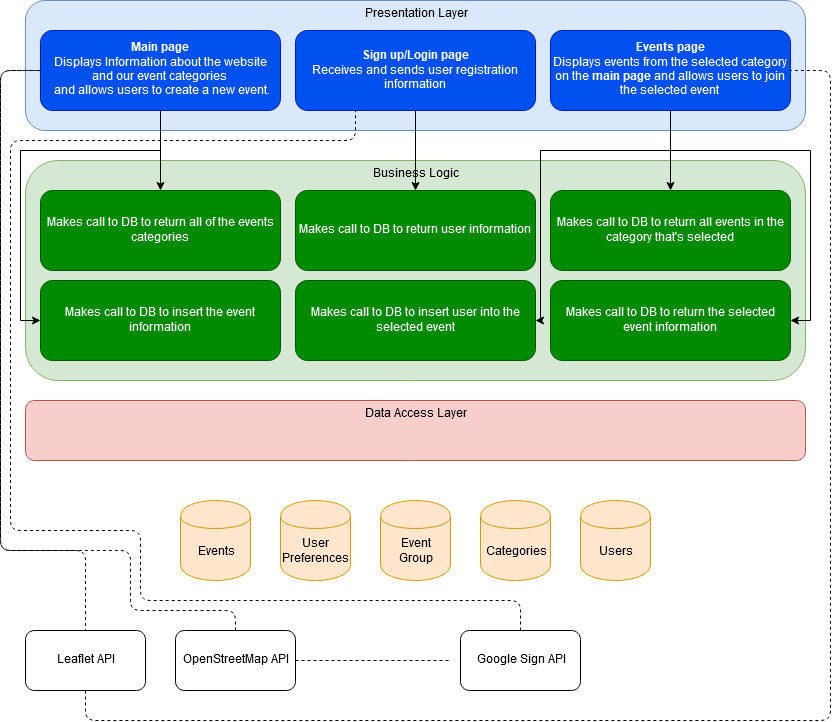

The diagram above was exported from draw.io. Its source (the exported page's mxGraphModel, read from the mxfile embedded in the PNG):
<mxGraphModel dx="1408" dy="787" grid="1" gridSize="10" guides="1" tooltips="1" connect="1" arrows="1" fold="1" page="1" pageScale="1" pageWidth="850" pageHeight="1100" math="0" shadow="0">
  <root>
    <mxCell id="0" />
    <mxCell id="1" parent="0" />
    <mxCell id="M2Z6l86uUxdyDMzTgA78-2" value="Presentation Layer" style="rounded=1;whiteSpace=wrap;html=1;fillColor=#dae8fc;strokeColor=#6c8ebf;horizontal=1;verticalAlign=top;" vertex="1" parent="1">
      <mxGeometry x="35" y="20" width="780" height="130" as="geometry" />
    </mxCell>
    <mxCell id="M2Z6l86uUxdyDMzTgA78-3" value="&lt;div&gt;&lt;b&gt;Main page&lt;/b&gt;&lt;/div&gt;&lt;div&gt;Displays Information about the website and our event categories&lt;br&gt;&lt;/div&gt;&amp;nbsp;and allows users to create a new event." style="rounded=1;whiteSpace=wrap;html=1;fillColor=#0050ef;strokeColor=#001DBC;fontColor=#ffffff;" vertex="1" parent="1">
      <mxGeometry x="50" y="50" width="240" height="80" as="geometry" />
    </mxCell>
    <mxCell id="M2Z6l86uUxdyDMzTgA78-14" style="edgeStyle=orthogonalEdgeStyle;rounded=0;orthogonalLoop=1;jettySize=auto;html=1;exitX=0.5;exitY=0;exitDx=0;exitDy=0;entryX=0.5;entryY=0;entryDx=0;entryDy=0;" edge="1" parent="1" source="M2Z6l86uUxdyDMzTgA78-10" target="M2Z6l86uUxdyDMzTgA78-11">
      <mxGeometry relative="1" as="geometry" />
    </mxCell>
    <mxCell id="M2Z6l86uUxdyDMzTgA78-4" value="&lt;div&gt;&lt;b&gt;Sign up/Login page&lt;/b&gt;&lt;/div&gt;&lt;div&gt;Receives and sends user registration information&lt;br&gt;&lt;/div&gt;" style="rounded=1;whiteSpace=wrap;html=1;fillColor=#0050ef;strokeColor=#001DBC;fontColor=#ffffff;" vertex="1" parent="1">
      <mxGeometry x="305" y="50" width="240" height="80" as="geometry" />
    </mxCell>
    <mxCell id="M2Z6l86uUxdyDMzTgA78-5" value="&lt;div&gt;&lt;b&gt;Events page&lt;/b&gt;&lt;/div&gt;&lt;div&gt;Displays events from the selected category on the &lt;b&gt;main page &lt;/b&gt;and allows users to join the selected event&lt;br&gt;&lt;/div&gt;" style="rounded=1;whiteSpace=wrap;html=1;fillColor=#0050ef;strokeColor=#001DBC;fontColor=#ffffff;" vertex="1" parent="1">
      <mxGeometry x="560" y="50" width="240" height="80" as="geometry" />
    </mxCell>
    <mxCell id="M2Z6l86uUxdyDMzTgA78-9" value="Business Logic" style="rounded=1;whiteSpace=wrap;html=1;fillColor=#d5e8d4;strokeColor=#82b366;horizontal=1;verticalAlign=top;" vertex="1" parent="1">
      <mxGeometry x="35" y="180" width="780" height="220" as="geometry" />
    </mxCell>
    <mxCell id="M2Z6l86uUxdyDMzTgA78-10" value="Makes call to DB to return all events in the category that's selected" style="rounded=1;whiteSpace=wrap;html=1;fillColor=#008a00;strokeColor=#005700;fontColor=#ffffff;" vertex="1" parent="1">
      <mxGeometry x="560" y="210" width="240" height="80" as="geometry" />
    </mxCell>
    <mxCell id="M2Z6l86uUxdyDMzTgA78-11" value="&lt;div&gt;Makes call to DB to return user information&lt;b&gt;&lt;br&gt;&lt;/b&gt;&lt;/div&gt;" style="rounded=1;whiteSpace=wrap;html=1;fillColor=#008a00;strokeColor=#005700;fontColor=#ffffff;" vertex="1" parent="1">
      <mxGeometry x="305" y="210" width="240" height="80" as="geometry" />
    </mxCell>
    <mxCell id="M2Z6l86uUxdyDMzTgA78-12" value="Makes call to DB to return all of the events categories" style="rounded=1;whiteSpace=wrap;html=1;fillColor=#008a00;strokeColor=#005700;fontColor=#ffffff;" vertex="1" parent="1">
      <mxGeometry x="50" y="210" width="240" height="80" as="geometry" />
    </mxCell>
    <mxCell id="M2Z6l86uUxdyDMzTgA78-17" style="edgeStyle=orthogonalEdgeStyle;rounded=0;orthogonalLoop=1;jettySize=auto;html=1;exitX=0.5;exitY=1;exitDx=0;exitDy=0;entryX=0.5;entryY=0;entryDx=0;entryDy=0;" edge="1" parent="1" source="M2Z6l86uUxdyDMzTgA78-4" target="M2Z6l86uUxdyDMzTgA78-11">
      <mxGeometry relative="1" as="geometry" />
    </mxCell>
    <mxCell id="M2Z6l86uUxdyDMzTgA78-22" style="edgeStyle=orthogonalEdgeStyle;rounded=0;orthogonalLoop=1;jettySize=auto;html=1;exitX=0.5;exitY=1;exitDx=0;exitDy=0;entryX=0.5;entryY=0;entryDx=0;entryDy=0;" edge="1" parent="1" source="M2Z6l86uUxdyDMzTgA78-3" target="M2Z6l86uUxdyDMzTgA78-12">
      <mxGeometry relative="1" as="geometry" />
    </mxCell>
    <mxCell id="M2Z6l86uUxdyDMzTgA78-23" value="Makes call to DB to insert the event information" style="rounded=1;whiteSpace=wrap;html=1;fillColor=#008a00;strokeColor=#005700;fontColor=#ffffff;" vertex="1" parent="1">
      <mxGeometry x="50" y="300" width="240" height="80" as="geometry" />
    </mxCell>
    <mxCell id="M2Z6l86uUxdyDMzTgA78-24" style="edgeStyle=orthogonalEdgeStyle;rounded=0;orthogonalLoop=1;jettySize=auto;html=1;exitX=0.5;exitY=1;exitDx=0;exitDy=0;entryX=0;entryY=0.5;entryDx=0;entryDy=0;" edge="1" parent="1" source="M2Z6l86uUxdyDMzTgA78-3" target="M2Z6l86uUxdyDMzTgA78-23">
      <mxGeometry relative="1" as="geometry">
        <mxPoint x="20" y="200" as="targetPoint" />
        <Array as="points">
          <mxPoint x="170" y="170" />
          <mxPoint x="30" y="170" />
          <mxPoint x="30" y="340" />
        </Array>
      </mxGeometry>
    </mxCell>
    <mxCell id="M2Z6l86uUxdyDMzTgA78-25" style="edgeStyle=orthogonalEdgeStyle;rounded=0;orthogonalLoop=1;jettySize=auto;html=1;exitX=0.5;exitY=1;exitDx=0;exitDy=0;entryX=0.5;entryY=0;entryDx=0;entryDy=0;" edge="1" parent="1" source="M2Z6l86uUxdyDMzTgA78-5" target="M2Z6l86uUxdyDMzTgA78-10">
      <mxGeometry relative="1" as="geometry" />
    </mxCell>
    <mxCell id="M2Z6l86uUxdyDMzTgA78-26" value="Makes call to DB to insert user into the selected event" style="rounded=1;whiteSpace=wrap;html=1;fillColor=#008a00;strokeColor=#005700;fontColor=#ffffff;" vertex="1" parent="1">
      <mxGeometry x="305" y="300" width="240" height="80" as="geometry" />
    </mxCell>
    <mxCell id="M2Z6l86uUxdyDMzTgA78-27" style="edgeStyle=orthogonalEdgeStyle;rounded=0;orthogonalLoop=1;jettySize=auto;html=1;exitX=0.5;exitY=1;exitDx=0;exitDy=0;entryX=1;entryY=0.5;entryDx=0;entryDy=0;" edge="1" parent="1" source="M2Z6l86uUxdyDMzTgA78-5" target="M2Z6l86uUxdyDMzTgA78-26">
      <mxGeometry relative="1" as="geometry">
        <Array as="points">
          <mxPoint x="680" y="170" />
          <mxPoint x="550" y="170" />
          <mxPoint x="550" y="340" />
        </Array>
      </mxGeometry>
    </mxCell>
    <mxCell id="M2Z6l86uUxdyDMzTgA78-28" value="Makes call to DB to return the selected event information" style="rounded=1;whiteSpace=wrap;html=1;fillColor=#008a00;strokeColor=#005700;fontColor=#ffffff;" vertex="1" parent="1">
      <mxGeometry x="560" y="300" width="240" height="80" as="geometry" />
    </mxCell>
    <mxCell id="M2Z6l86uUxdyDMzTgA78-29" style="edgeStyle=orthogonalEdgeStyle;rounded=0;orthogonalLoop=1;jettySize=auto;html=1;exitX=0.5;exitY=1;exitDx=0;exitDy=0;entryX=1;entryY=0.5;entryDx=0;entryDy=0;" edge="1" parent="1" source="M2Z6l86uUxdyDMzTgA78-5" target="M2Z6l86uUxdyDMzTgA78-28">
      <mxGeometry relative="1" as="geometry">
        <Array as="points">
          <mxPoint x="680" y="170" />
          <mxPoint x="820" y="170" />
          <mxPoint x="820" y="340" />
        </Array>
      </mxGeometry>
    </mxCell>
    <mxCell id="M2Z6l86uUxdyDMzTgA78-30" value="Data Access Layer" style="rounded=1;whiteSpace=wrap;html=1;fillColor=#f8cecc;strokeColor=#b85450;horizontal=1;verticalAlign=top;" vertex="1" parent="1">
      <mxGeometry x="35" y="420" width="780" height="60" as="geometry" />
    </mxCell>
    <mxCell id="M2Z6l86uUxdyDMzTgA78-31" value="Events" style="shape=cylinder;whiteSpace=wrap;html=1;boundedLbl=1;backgroundOutline=1;fillColor=#ffe6cc;strokeColor=#d79b00;" vertex="1" parent="1">
      <mxGeometry x="190" y="520" width="70" height="80" as="geometry" />
    </mxCell>
    <mxCell id="M2Z6l86uUxdyDMzTgA78-32" value="User Preferences" style="shape=cylinder;whiteSpace=wrap;html=1;boundedLbl=1;backgroundOutline=1;fillColor=#ffe6cc;strokeColor=#d79b00;" vertex="1" parent="1">
      <mxGeometry x="290" y="520" width="70" height="80" as="geometry" />
    </mxCell>
    <mxCell id="M2Z6l86uUxdyDMzTgA78-33" value="&lt;div&gt;Event&lt;/div&gt;&lt;div&gt;Group&lt;/div&gt;" style="shape=cylinder;whiteSpace=wrap;html=1;boundedLbl=1;backgroundOutline=1;fillColor=#ffe6cc;strokeColor=#d79b00;" vertex="1" parent="1">
      <mxGeometry x="390" y="520" width="70" height="80" as="geometry" />
    </mxCell>
    <mxCell id="M2Z6l86uUxdyDMzTgA78-34" value="Categories" style="shape=cylinder;whiteSpace=wrap;html=1;boundedLbl=1;backgroundOutline=1;fillColor=#ffe6cc;strokeColor=#d79b00;" vertex="1" parent="1">
      <mxGeometry x="490" y="520" width="70" height="80" as="geometry" />
    </mxCell>
    <mxCell id="M2Z6l86uUxdyDMzTgA78-35" value="&lt;div&gt;Users&lt;/div&gt;" style="shape=cylinder;whiteSpace=wrap;html=1;boundedLbl=1;backgroundOutline=1;fillColor=#ffe6cc;strokeColor=#d79b00;" vertex="1" parent="1">
      <mxGeometry x="590" y="520" width="70" height="80" as="geometry" />
    </mxCell>
    <mxCell id="M2Z6l86uUxdyDMzTgA78-37" value="Leaflet API" style="rounded=1;whiteSpace=wrap;html=1;" vertex="1" parent="1">
      <mxGeometry x="35" y="650" width="120" height="60" as="geometry" />
    </mxCell>
    <mxCell id="M2Z6l86uUxdyDMzTgA78-38" value="&lt;div&gt;Google Sign API&lt;/div&gt;" style="rounded=1;whiteSpace=wrap;html=1;" vertex="1" parent="1">
      <mxGeometry x="470" y="650" width="120" height="60" as="geometry" />
    </mxCell>
    <mxCell id="M2Z6l86uUxdyDMzTgA78-39" value="&lt;div&gt;OpenStreetMap API&lt;/div&gt;" style="rounded=1;whiteSpace=wrap;html=1;" vertex="1" parent="1">
      <mxGeometry x="185" y="650" width="120" height="60" as="geometry" />
    </mxCell>
    <mxCell id="M2Z6l86uUxdyDMzTgA78-40" value="" style="endArrow=none;dashed=1;html=1;entryX=0.5;entryY=0;entryDx=0;entryDy=0;exitX=0;exitY=0.5;exitDx=0;exitDy=0;" edge="1" parent="1" source="M2Z6l86uUxdyDMzTgA78-3" target="M2Z6l86uUxdyDMzTgA78-37">
      <mxGeometry width="50" height="50" relative="1" as="geometry">
        <mxPoint x="20" y="780" as="sourcePoint" />
        <mxPoint x="70" y="730" as="targetPoint" />
        <Array as="points">
          <mxPoint x="10" y="90" />
          <mxPoint x="10" y="570" />
          <mxPoint x="95" y="570" />
        </Array>
      </mxGeometry>
    </mxCell>
    <mxCell id="M2Z6l86uUxdyDMzTgA78-41" value="" style="endArrow=none;dashed=1;html=1;exitX=1;exitY=0.5;exitDx=0;exitDy=0;" edge="1" parent="1" source="M2Z6l86uUxdyDMzTgA78-39">
      <mxGeometry width="50" height="50" relative="1" as="geometry">
        <mxPoint x="480" y="700" as="sourcePoint" />
        <mxPoint x="460" y="680" as="targetPoint" />
      </mxGeometry>
    </mxCell>
    <mxCell id="M2Z6l86uUxdyDMzTgA78-42" value="" style="endArrow=none;dashed=1;html=1;exitX=0.5;exitY=0;exitDx=0;exitDy=0;" edge="1" parent="1" source="M2Z6l86uUxdyDMzTgA78-39">
      <mxGeometry width="50" height="50" relative="1" as="geometry">
        <mxPoint x="380" y="670" as="sourcePoint" />
        <mxPoint x="50" y="90" as="targetPoint" />
        <Array as="points">
          <mxPoint x="245" y="630" />
          <mxPoint x="140" y="630" />
          <mxPoint x="140" y="570" />
          <mxPoint x="90" y="570" />
          <mxPoint x="10" y="570" />
          <mxPoint x="10" y="90" />
        </Array>
      </mxGeometry>
    </mxCell>
    <mxCell id="M2Z6l86uUxdyDMzTgA78-46" value="" style="endArrow=none;dashed=1;html=1;entryX=0.25;entryY=1;entryDx=0;entryDy=0;exitX=0.5;exitY=0;exitDx=0;exitDy=0;" edge="1" parent="1" source="M2Z6l86uUxdyDMzTgA78-38" target="M2Z6l86uUxdyDMzTgA78-4">
      <mxGeometry width="50" height="50" relative="1" as="geometry">
        <mxPoint x="120" y="560" as="sourcePoint" />
        <mxPoint x="170" y="510" as="targetPoint" />
        <Array as="points">
          <mxPoint x="530" y="620" />
          <mxPoint x="260" y="620" />
          <mxPoint x="150" y="620" />
          <mxPoint x="150" y="550" />
          <mxPoint x="20" y="550" />
          <mxPoint x="20" y="160" />
          <mxPoint x="365" y="160" />
        </Array>
      </mxGeometry>
    </mxCell>
    <mxCell id="M2Z6l86uUxdyDMzTgA78-47" value="" style="endArrow=none;dashed=1;html=1;entryX=1;entryY=0.5;entryDx=0;entryDy=0;exitX=0.5;exitY=1;exitDx=0;exitDy=0;" edge="1" parent="1" source="M2Z6l86uUxdyDMzTgA78-37" target="M2Z6l86uUxdyDMzTgA78-5">
      <mxGeometry width="50" height="50" relative="1" as="geometry">
        <mxPoint x="780" y="200" as="sourcePoint" />
        <mxPoint x="830" y="150" as="targetPoint" />
        <Array as="points">
          <mxPoint x="95" y="740" />
          <mxPoint x="840" y="740" />
          <mxPoint x="840" y="90" />
        </Array>
      </mxGeometry>
    </mxCell>
  </root>
</mxGraphModel>